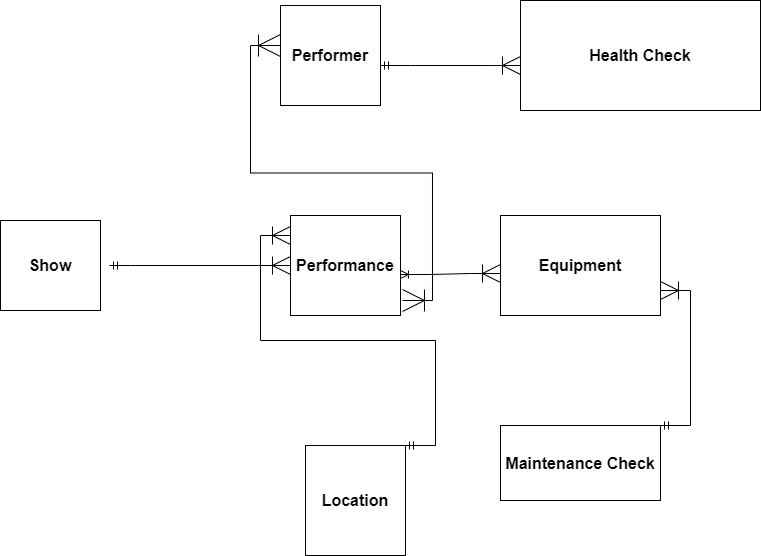

The diagram above was exported from draw.io. Its source (the exported page's mxGraphModel, read from the mxfile embedded in the PNG):
<mxGraphModel dx="1102" dy="1714" grid="1" gridSize="10" guides="1" tooltips="1" connect="1" arrows="1" fold="1" page="1" pageScale="1" pageWidth="850" pageHeight="1100" math="0" shadow="0" extFonts="Permanent Marker^https://fonts.googleapis.com/css?family=Permanent+Marker">
  <root>
    <mxCell id="0" />
    <mxCell id="1" parent="0" />
    <mxCell id="-hWkecAVuYyXNtOCPxce-7" value="&lt;b&gt;&lt;font style=&quot;font-size: 16px;&quot;&gt;Performer&lt;/font&gt;&lt;/b&gt;" style="whiteSpace=wrap;html=1;align=center;" vertex="1" parent="1">
      <mxGeometry x="360" y="-610" width="100" height="100" as="geometry" />
    </mxCell>
    <mxCell id="-hWkecAVuYyXNtOCPxce-11" value="&lt;b&gt;Health Check&lt;/b&gt;" style="whiteSpace=wrap;html=1;align=center;fontSize=16;" vertex="1" parent="1">
      <mxGeometry x="600" y="-615" width="240" height="110" as="geometry" />
    </mxCell>
    <mxCell id="-hWkecAVuYyXNtOCPxce-19" value="&lt;b&gt;Equipment&lt;/b&gt;" style="whiteSpace=wrap;html=1;align=center;fontSize=16;" vertex="1" parent="1">
      <mxGeometry x="580" y="-400" width="160" height="100" as="geometry" />
    </mxCell>
    <mxCell id="-hWkecAVuYyXNtOCPxce-20" value="&lt;b&gt;Performance&lt;/b&gt;" style="whiteSpace=wrap;html=1;align=center;fontSize=16;" vertex="1" parent="1">
      <mxGeometry x="370" y="-400" width="110" height="100" as="geometry" />
    </mxCell>
    <mxCell id="-hWkecAVuYyXNtOCPxce-21" value="&lt;b&gt;Show&lt;/b&gt;" style="whiteSpace=wrap;html=1;align=center;fontSize=16;" vertex="1" parent="1">
      <mxGeometry x="80" y="-395" width="100" height="90" as="geometry" />
    </mxCell>
    <mxCell id="-hWkecAVuYyXNtOCPxce-24" value="" style="edgeStyle=entityRelationEdgeStyle;fontSize=12;html=1;endArrow=ERoneToMany;startArrow=ERoneToMany;rounded=0;strokeWidth=1;endSize=16;sourcePerimeterSpacing=9;targetPerimeterSpacing=19;entryX=0;entryY=0.58;entryDx=0;entryDy=0;entryPerimeter=0;exitX=1;exitY=0.59;exitDx=0;exitDy=0;exitPerimeter=0;" edge="1" parent="1" source="-hWkecAVuYyXNtOCPxce-20" target="-hWkecAVuYyXNtOCPxce-19">
      <mxGeometry width="100" height="100" relative="1" as="geometry">
        <mxPoint x="370" y="-240" as="sourcePoint" />
        <mxPoint x="470" y="-340" as="targetPoint" />
      </mxGeometry>
    </mxCell>
    <mxCell id="-hWkecAVuYyXNtOCPxce-25" value="&lt;b&gt;Location&lt;/b&gt;" style="whiteSpace=wrap;html=1;align=center;fontSize=16;" vertex="1" parent="1">
      <mxGeometry x="385" y="-170" width="100" height="110" as="geometry" />
    </mxCell>
    <mxCell id="-hWkecAVuYyXNtOCPxce-26" value="&lt;b&gt;Maintenance Check&lt;/b&gt;" style="whiteSpace=wrap;html=1;align=center;fontSize=16;" vertex="1" parent="1">
      <mxGeometry x="580" y="-190" width="160" height="75" as="geometry" />
    </mxCell>
    <mxCell id="-hWkecAVuYyXNtOCPxce-30" value="" style="edgeStyle=entityRelationEdgeStyle;fontSize=12;html=1;endArrow=ERoneToMany;startArrow=ERmandOne;rounded=0;strokeWidth=1;endSize=16;sourcePerimeterSpacing=9;targetPerimeterSpacing=19;exitX=1;exitY=0;exitDx=0;exitDy=0;" edge="1" parent="1" source="-hWkecAVuYyXNtOCPxce-25">
      <mxGeometry width="100" height="100" relative="1" as="geometry">
        <mxPoint x="330" y="-200" as="sourcePoint" />
        <mxPoint x="370" y="-380" as="targetPoint" />
      </mxGeometry>
    </mxCell>
    <mxCell id="-hWkecAVuYyXNtOCPxce-34" value="" style="edgeStyle=entityRelationEdgeStyle;fontSize=12;html=1;endArrow=ERoneToMany;startArrow=ERmandOne;rounded=0;strokeWidth=1;endSize=16;sourcePerimeterSpacing=9;targetPerimeterSpacing=19;entryX=1;entryY=0.75;entryDx=0;entryDy=0;exitX=1;exitY=0;exitDx=0;exitDy=0;" edge="1" parent="1" source="-hWkecAVuYyXNtOCPxce-26" target="-hWkecAVuYyXNtOCPxce-19">
      <mxGeometry width="100" height="100" relative="1" as="geometry">
        <mxPoint x="750" y="-140" as="sourcePoint" />
        <mxPoint x="570" y="-370" as="targetPoint" />
      </mxGeometry>
    </mxCell>
    <mxCell id="-hWkecAVuYyXNtOCPxce-41" value="" style="edgeStyle=entityRelationEdgeStyle;fontSize=12;html=1;endArrow=ERoneToMany;startArrow=ERmandOne;rounded=0;strokeWidth=1;endSize=16;sourcePerimeterSpacing=9;targetPerimeterSpacing=19;entryX=0;entryY=0.591;entryDx=0;entryDy=0;entryPerimeter=0;" edge="1" parent="1" target="-hWkecAVuYyXNtOCPxce-11">
      <mxGeometry width="100" height="100" relative="1" as="geometry">
        <mxPoint x="460" y="-550" as="sourcePoint" />
        <mxPoint x="470" y="-340" as="targetPoint" />
      </mxGeometry>
    </mxCell>
    <mxCell id="-hWkecAVuYyXNtOCPxce-42" value="" style="edgeStyle=entityRelationEdgeStyle;fontSize=12;html=1;endArrow=ERoneToMany;startArrow=ERmandOne;rounded=0;strokeWidth=1;endSize=16;sourcePerimeterSpacing=9;targetPerimeterSpacing=19;entryX=0;entryY=0.5;entryDx=0;entryDy=0;" edge="1" parent="1" source="-hWkecAVuYyXNtOCPxce-21" target="-hWkecAVuYyXNtOCPxce-20">
      <mxGeometry width="100" height="100" relative="1" as="geometry">
        <mxPoint x="180" y="-340" as="sourcePoint" />
        <mxPoint x="307" y="-338.99" as="targetPoint" />
      </mxGeometry>
    </mxCell>
    <mxCell id="-hWkecAVuYyXNtOCPxce-45" value="" style="edgeStyle=entityRelationEdgeStyle;fontSize=12;html=1;endArrow=ERoneToMany;startArrow=ERoneToMany;rounded=0;strokeWidth=1;endSize=20;sourcePerimeterSpacing=9;targetPerimeterSpacing=25;startSize=20;exitX=1.018;exitY=0.85;exitDx=0;exitDy=0;exitPerimeter=0;" edge="1" parent="1" source="-hWkecAVuYyXNtOCPxce-20">
      <mxGeometry width="100" height="100" relative="1" as="geometry">
        <mxPoint x="130" y="-470" as="sourcePoint" />
        <mxPoint x="360" y="-570" as="targetPoint" />
      </mxGeometry>
    </mxCell>
  </root>
</mxGraphModel>